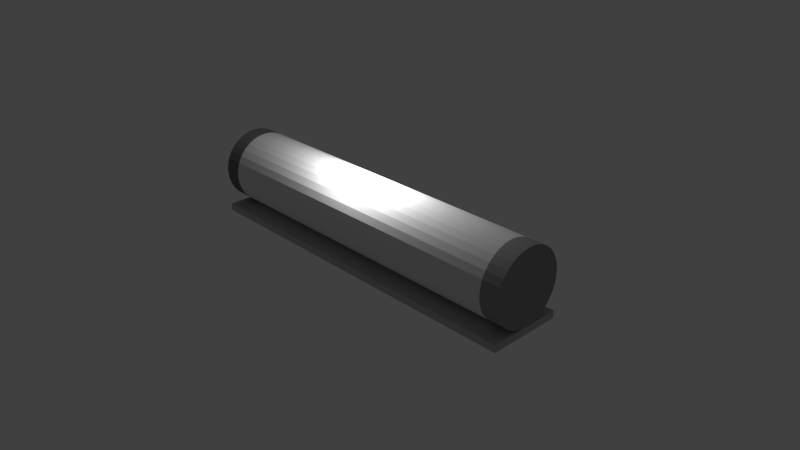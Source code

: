 # Source: lampe_comb.blend  (saved by Blender 2.76.0; exported with 4.5.12 LTS)
import bpy
from mathutils import Matrix  # noqa: F401  (used for matrix-valued properties, if any)

bpy.ops.wm.read_factory_settings(use_empty=True)
scene = bpy.context.scene
scene.name = 'Scene'

# ---- collections
col_collection_1 = bpy.data.collections.new('Collection 1'); scene.collection.children.link(col_collection_1)

# ---- materials (node trees are filled in below, after node groups)
mat_material_002 = bpy.data.materials.new('Material.002')
mat_material_002.alpha_threshold = 0.0
mat_material_002.use_transparent_shadow = False
mat_material_002.diffuse_color = (0.4869, 0.4869, 0.4869, 1.0)
mat_material_002.roughness = 0.5
mat_material_002.specular_intensity = 0.0
mat_material_004 = bpy.data.materials.new('Material.004')
mat_material_004.alpha_threshold = 0.0
mat_material_004.use_transparent_shadow = False
mat_material_004.diffuse_color = (0.1679, 0.1679, 0.1679, 1.0)
mat_material_004.roughness = 0.5
mat_material_004.specular_intensity = 0.0
mat_material_003 = bpy.data.materials.new('Material.003')
mat_material_003.alpha_threshold = 0.0
mat_material_003.use_transparent_shadow = False
mat_material_003.diffuse_color = (0.3032, 0.3032, 0.3032, 1.0)
mat_material_003.roughness = 0.5
mat_material_003.specular_intensity = 0.0
mat_material_001 = bpy.data.materials.new('Material.001')
mat_material_001.alpha_threshold = 0.0
mat_material_001.use_transparent_shadow = False
mat_material_001.roughness = 0.5
mat_material_001.specular_intensity = 0.02941
mat_material = bpy.data.materials.new('Material')
mat_material.alpha_threshold = 0.0
mat_material.use_transparent_shadow = False
mat_material.roughness = 0.5
mat_material.specular_intensity = 1.0

# ---- material node trees

# ---- world
world_world = bpy.data.worlds.new('World'); scene.world = world_world
world_world.color = (0.05088, 0.05088, 0.05088)
world_world.use_sun_shadow = False
world_world.sun_shadow_jitter_overblur = 0.0
world_world.cycles.sampling_method = 'MANUAL'
world_world.cycles.sample_map_resolution = 256

# ---- cameras
cam_camera = bpy.data.cameras.new('Camera')
cam_camera.clip_end = 100.0
cam_camera.lens = 35.0
cam_camera.sensor_width = 32.0
cam_camera.sensor_height = 18.0
cam_camera.ortho_scale = 7.314
cam_camera.dof.focus_distance = 0.0
cam_camera.dof.aperture_fstop = 128.0

# ---- lights
light_lamp = bpy.data.lights.new('Lamp', 'POINT')
light_lamp.transmission_factor = 0.0
light_lamp.cutoff_distance = 30.0
light_lamp.energy = 100.0
light_lamp.shadow_buffer_clip_start = 1.001
light_lamp.shadow_soft_size = 0.1
light_lamp.shadow_maximum_resolution = 0.006
light_lamp.use_absolute_resolution = True
light_lamp.cycles.use_multiple_importance_sampling = False

# ---- meshes
me_cube_001 = bpy.data.meshes.new('Cube.001')
me_cube_001.from_pydata([(0.8, 0.8, 10.0), (0.8, 0.7846, 11.56), (0.8, 0.7391, 13.06), (0.8, 0.6652, 14.44), (0.8, 0.5657, 15.66), (0.8, 0.4445, 16.65), (0.8, 0.3061, 17.39), (0.8, 0.1561, 17.85), (0.8, 1.192e-07, 18.0), (0.8, -0.1561, 17.85), (0.8, -0.3061, 17.39), (0.8, -0.4445, 16.65), (0.8, -0.5657, 15.66), (0.8, -0.6652, 14.44), (0.8, -0.7391, 13.06), (0.8, -0.7846, 11.56), (0.8, -0.8, 10.0), (0.8, -0.7846, 8.439), (0.8, -0.7391, 6.939), (0.8, -0.6652, 5.555), (0.8, -0.5657, 4.343), (0.8, -0.4445, 3.348), (0.8, -0.3061, 2.609), (0.8, -0.1561, 2.154), (0.8, 9.537e-07, 2.0), (0.8, 0.1561, 2.154), (0.8, 0.3061, 2.609), (0.8, 0.4445, 3.348), (0.8, 0.5657, 4.343), (0.8, 0.6652, 5.555), (0.8, 0.7391, 6.939), (0.8, 0.7846, 8.439), (-0.8, 0.7846, 11.56), (-0.8, 0.8, 10.0), (-0.8, 0.7391, 13.06), (-0.8, 0.6652, 14.44), (-0.8, 0.5657, 15.66), (-0.8, 0.4445, 16.65), (-0.8, 0.3061, 17.39), (-0.8, 0.1561, 17.85), (-0.8, 1.192e-07, 18.0), (-0.8, -0.1561, 17.85), (-0.8, -0.3061, 17.39), (-0.8, -0.4445, 16.65), (-0.8, -0.5657, 15.66), (-0.8, -0.6652, 14.44), (-0.8, -0.7391, 13.06), (-0.8, -0.7846, 11.56), (-0.8, -0.8, 10.0), (-0.8, -0.7846, 8.439), (-0.8, -0.7391, 6.939), (-0.8, -0.6652, 5.555), (-0.8, -0.5657, 4.343), (-0.8, -0.4445, 3.348), (-0.8, -0.3061, 2.609), (-0.8, -0.1561, 2.154), (-0.8, 9.537e-07, 2.0), (-0.8, 0.1561, 2.154), (-0.8, 0.3061, 2.609), (-0.8, 0.4445, 3.348), (-0.8, 0.5657, 4.343), (-0.8, 0.6652, 5.555), (-0.8, 0.7391, 6.939), (-0.8, 0.7846, 8.439), (-1.0, 1.0, 11.0), (-1.0, 0.9808, 12.95), (-1.0, 0.9239, 14.83), (-1.0, 0.8315, 16.56), (-1.0, 0.7071, 18.07), (-1.0, 0.5556, 19.31), (-1.0, 0.3827, 20.24), (-1.0, 0.1951, 20.81), (-1.0, 7.55e-08, 21.0), (-1.0, -0.1951, 20.81), (-1.0, -0.3827, 20.24), (-1.0, -0.5556, 19.31), (-1.0, -0.7071, 18.07), (-1.0, -0.8315, 16.56), (-1.0, -0.9239, 14.83), (-1.0, -0.9808, 12.95), (-1.0, -1.0, 11.0), (-1.0, -0.9808, 9.049), (-1.0, -0.9239, 7.173), (-1.0, -0.8315, 5.444), (-1.0, -0.7071, 3.929), (-1.0, -0.5556, 2.685), (-1.0, -0.3827, 1.761), (-1.0, -0.1951, 1.192), (-1.0, 9.656e-07, 1.0), (-1.0, 0.1951, 1.192), (-1.0, 0.3827, 1.761), (-1.0, 0.5556, 2.685), (-1.0, 0.7071, 3.929), (-1.0, 0.8315, 5.444), (-1.0, 0.9239, 7.173), (-1.0, 0.9808, 9.049), (-0.9, 1.0, 11.0), (-0.9, 0.9808, 12.95), (-0.9, 0.9239, 14.83), (-0.9, 0.8315, 16.56), (-0.9, 0.7071, 18.07), (-0.9, 0.5556, 19.31), (-0.9, 0.3827, 20.24), (-0.9, 0.1951, 20.81), (-0.9, 7.55e-08, 21.0), (-0.9, -0.1951, 20.81), (-0.9, -0.3827, 20.24), (-0.9, -0.5556, 19.31), (-0.9, -0.7071, 18.07), (-0.9, -0.8315, 16.56), (-0.9, -0.9239, 14.83), (-0.9, -0.9808, 12.95), (-0.9, -1.0, 11.0), (-0.9, -0.9808, 9.049), (-0.9, -0.9239, 7.173), (-0.9, -0.8315, 5.444), (-0.9, -0.7071, 3.929), (-0.9, -0.5556, 2.685), (-0.9, -0.3827, 1.761), (-0.9, -0.1951, 1.192), (-0.9, 9.656e-07, 1.0), (-0.9, 0.1951, 1.192), (-0.9, 0.3827, 1.761), (-0.9, 0.5556, 2.685), (-0.9, 0.7071, 3.929), (-0.9, 0.8315, 5.444), (-0.9, 0.9239, 7.173), (-0.9, 0.9808, 9.049), (1.0, 1.0, 11.0), (1.0, 0.9808, 12.95), (1.0, 0.9239, 14.83), (1.0, 0.8315, 16.56), (1.0, 0.7071, 18.07), (1.0, 0.5556, 19.31), (1.0, 0.3827, 20.24), (1.0, 0.1951, 20.81), (1.0, 7.55e-08, 21.0), (1.0, -0.1951, 20.81), (1.0, -0.3827, 20.24), (1.0, -0.5556, 19.31), (1.0, -0.7071, 18.07), (1.0, -0.8315, 16.56), (1.0, -0.9239, 14.83), (1.0, -0.9808, 12.95), (1.0, -1.0, 11.0), (1.0, -0.9808, 9.049), (1.0, -0.9239, 7.173), (1.0, -0.8315, 5.444), (1.0, -0.7071, 3.929), (1.0, -0.5556, 2.685), (1.0, -0.3827, 1.761), (1.0, -0.1951, 1.192), (1.0, 9.656e-07, 1.0), (1.0, 0.1951, 1.192), (1.0, 0.3827, 1.761), (1.0, 0.5556, 2.685), (1.0, 0.7071, 3.929), (1.0, 0.8315, 5.444), (1.0, 0.9239, 7.173), (1.0, 0.9808, 9.049), (0.9, 1.0, 11.0), (0.9, 0.9808, 12.95), (0.9, 0.9239, 14.83), (0.9, 0.8315, 16.56), (0.9, 0.7071, 18.07), (0.9, 0.5556, 19.31), (0.9, 0.3827, 20.24), (0.9, 0.1951, 20.81), (0.9, 7.55e-08, 21.0), (0.9, -0.1951, 20.81), (0.9, -0.3827, 20.24), (0.9, -0.5556, 19.31), (0.9, -0.7071, 18.07), (0.9, -0.8315, 16.56), (0.9, -0.9239, 14.83), (0.9, -0.9808, 12.95), (0.9, -1.0, 11.0), (0.9, -0.9808, 9.049), (0.9, -0.9239, 7.173), (0.9, -0.8315, 5.444), (0.9, -0.7071, 3.929), (0.9, -0.5556, 2.685), (0.9, -0.3827, 1.761), (0.9, -0.1951, 1.192), (0.9, 9.656e-07, 1.0), (0.9, 0.1951, 1.192), (0.9, 0.3827, 1.761), (0.9, 0.5556, 2.685), (0.9, 0.7071, 3.929), (0.9, 0.8315, 5.444), (0.9, 0.9239, 7.173), (0.9, 0.9808, 9.049), (0.9, 1.0, 11.0), (0.9, 0.9808, 12.95), (0.9, 0.9239, 14.83), (0.9, 0.8315, 16.56), (0.9, 0.7071, 18.07), (0.9, 0.5556, 19.31), (0.9, 0.3827, 20.24), (0.9, 0.1951, 20.81), (0.9, 7.55e-08, 21.0), (0.9, -0.1951, 20.81), (0.9, -0.3827, 20.24), (0.9, -0.5556, 19.31), (0.9, -0.7071, 18.07), (0.9, -0.8315, 16.56), (0.9, -0.9239, 14.83), (0.9, -0.9808, 12.95), (0.9, -1.0, 11.0), (0.9, -0.9808, 9.049), (0.9, -0.9239, 7.173), (0.9, -0.8315, 5.444), (0.9, -0.7071, 3.929), (0.9, -0.5556, 2.685), (0.9, -0.3827, 1.761), (0.9, -0.1951, 1.192), (0.9, 9.656e-07, 1.0), (0.9, 0.1951, 1.192), (0.9, 0.3827, 1.761), (0.9, 0.5556, 2.685), (0.9, 0.7071, 3.929), (0.9, 0.8315, 5.444), (0.9, 0.9239, 7.173), (0.9, 0.9808, 9.049), (-0.9, 1.0, 11.0), (-0.9, 0.9808, 12.95), (-0.9, 0.9239, 14.83), (-0.9, 0.8315, 16.56), (-0.9, 0.7071, 18.07), (-0.9, 0.5556, 19.31), (-0.9, 0.3827, 20.24), (-0.9, 0.1951, 20.81), (-0.9, 7.55e-08, 21.0), (-0.9, -0.1951, 20.81), (-0.9, -0.3827, 20.24), (-0.9, -0.5556, 19.31), (-0.9, -0.7071, 18.07), (-0.9, -0.8315, 16.56), (-0.9, -0.9239, 14.83), (-0.9, -0.9808, 12.95), (-0.9, -1.0, 11.0), (-0.9, -0.9808, 9.049), (-0.9, -0.9239, 7.173), (-0.9, -0.8315, 5.444), (-0.9, -0.7071, 3.929), (-0.9, -0.5556, 2.685), (-0.9, -0.3827, 1.761), (-0.9, -0.1951, 1.192), (-0.9, 9.656e-07, 1.0), (-0.9, 0.1951, 1.192), (-0.9, 0.3827, 1.761), (-0.9, 0.5556, 2.685), (-0.9, 0.7071, 3.929), (-0.9, 0.8315, 5.444), (-0.9, 0.9239, 7.173), (-0.9, 0.9808, 9.049), (-1.0, -1.0, -1.0), (-1.0, -1.0, 1.0), (-1.0, 1.0, -1.0), (-1.0, 1.0, 1.0), (1.0, -1.0, -1.0), (1.0, -1.0, 1.0), (1.0, 1.0, -1.0), (1.0, 1.0, 1.0)], [], [(1, 0, 31, 30, 29, 28, 27, 26, 25, 24, 23, 22, 21, 20, 19, 18, 17, 16, 15, 14, 13, 12, 11, 10, 9, 8, 7, 6, 5, 4, 3, 2), (32, 34, 35, 36, 37, 38, 39, 40, 41, 42, 43, 44, 45, 46, 47, 48, 49, 50, 51, 52, 53, 54, 55, 56, 57, 58, 59, 60, 61, 62, 63, 33), (16, 17, 49, 48), (3, 4, 36, 35), (30, 31, 63, 62), (17, 18, 50, 49), (4, 5, 37, 36), (31, 0, 33, 63), (18, 19, 51, 50), (5, 6, 38, 37), (19, 20, 52, 51), (6, 7, 39, 38), (20, 21, 53, 52), (7, 8, 40, 39), (21, 22, 54, 53), (8, 9, 41, 40), (22, 23, 55, 54), (9, 10, 42, 41), (23, 24, 56, 55), (10, 11, 43, 42), (24, 25, 57, 56), (11, 12, 44, 43), (25, 26, 58, 57), (12, 13, 45, 44), (26, 27, 59, 58), (13, 14, 46, 45), (0, 1, 32, 33), (27, 28, 60, 59), (14, 15, 47, 46), (1, 2, 34, 32), (28, 29, 61, 60), (15, 16, 48, 47), (2, 3, 35, 34), (29, 30, 62, 61), (65, 64, 95, 94, 93, 92, 91, 90, 89, 88, 87, 86, 85, 84, 83, 82, 81, 80, 79, 78, 77, 76, 75, 74, 73, 72, 71, 70, 69, 68, 67, 66), (97, 98, 99, 100, 101, 102, 103, 104, 105, 106, 107, 108, 109, 110, 111, 112, 113, 114, 115, 116, 117, 118, 119, 120, 121, 122, 123, 124, 125, 126, 127, 96), (79, 80, 112, 111), (66, 67, 99, 98), (93, 94, 126, 125), (80, 81, 113, 112), (67, 68, 100, 99), (94, 95, 127, 126), (81, 82, 114, 113), (68, 69, 101, 100), (95, 64, 96, 127), (82, 83, 115, 114), (69, 70, 102, 101), (83, 84, 116, 115), (70, 71, 103, 102), (84, 85, 117, 116), (71, 72, 104, 103), (85, 86, 118, 117), (72, 73, 105, 104), (86, 87, 119, 118), (73, 74, 106, 105), (87, 88, 120, 119), (74, 75, 107, 106), (88, 89, 121, 120), (75, 76, 108, 107), (89, 90, 122, 121), (76, 77, 109, 108), (90, 91, 123, 122), (77, 78, 110, 109), (64, 65, 97, 96), (91, 92, 124, 123), (78, 79, 111, 110), (65, 66, 98, 97), (92, 93, 125, 124), (129, 130, 131, 132, 133, 134, 135, 136, 137, 138, 139, 140, 141, 142, 143, 144, 145, 146, 147, 148, 149, 150, 151, 152, 153, 154, 155, 156, 157, 158, 159, 128), (161, 162, 163, 164, 165, 166, 167, 168, 169, 170, 171, 172, 173, 174, 175, 176, 177, 178, 179, 180, 181, 182, 183, 184, 185, 186, 187, 188, 189, 190, 191, 160), (129, 130, 162, 161), (156, 157, 189, 188), (143, 144, 176, 175), (130, 131, 163, 162), (157, 158, 190, 189), (144, 145, 177, 176), (131, 132, 164, 163), (158, 159, 191, 190), (145, 146, 178, 177), (132, 133, 165, 164), (159, 128, 160, 191), (146, 147, 179, 178), (133, 134, 166, 165), (147, 148, 180, 179), (134, 135, 167, 166), (148, 149, 181, 180), (135, 136, 168, 167), (149, 150, 182, 181), (136, 137, 169, 168), (150, 151, 183, 182), (137, 138, 170, 169), (151, 152, 184, 183), (138, 139, 171, 170), (152, 153, 185, 184), (139, 140, 172, 171), (153, 154, 186, 185), (140, 141, 173, 172), (154, 155, 187, 186), (141, 142, 174, 173), (128, 129, 161, 160), (155, 156, 188, 187), (142, 143, 175, 174), (193, 194, 195, 196, 197, 198, 199, 200, 201, 202, 203, 204, 205, 206, 207, 208, 209, 210, 211, 212, 213, 214, 215, 216, 217, 218, 219, 220, 221, 222, 223, 192), (225, 224, 255, 254, 253, 252, 251, 250, 249, 248, 247, 246, 245, 244, 243, 242, 241, 240, 239, 238, 237, 236, 235, 234, 233, 232, 231, 230, 229, 228, 227, 226), (205, 204, 236, 237), (219, 218, 250, 251), (206, 205, 237, 238), (193, 192, 224, 225), (220, 219, 251, 252), (207, 206, 238, 239), (194, 193, 225, 226), (221, 220, 252, 253), (208, 207, 239, 240), (195, 194, 226, 227), (222, 221, 253, 254), (209, 208, 240, 241), (196, 195, 227, 228), (223, 222, 254, 255), (210, 209, 241, 242), (197, 196, 228, 229), (192, 223, 255, 224), (211, 210, 242, 243), (198, 197, 229, 230), (212, 211, 243, 244), (199, 198, 230, 231), (213, 212, 244, 245), (200, 199, 231, 232), (214, 213, 245, 246), (201, 200, 232, 233), (215, 214, 246, 247), (202, 201, 233, 234), (216, 215, 247, 248), (203, 202, 234, 235), (217, 216, 248, 249), (204, 203, 235, 236), (218, 217, 249, 250), (257, 259, 258, 256), (259, 263, 262, 258), (263, 261, 260, 262), (261, 257, 256, 260), (256, 258, 262, 260), (261, 263, 259, 257)])
me_cube_001.polygons.foreach_set('material_index', [4, 4, 4, 4, 4, 4, 4, 4, 4, 4, 4, 4, 4, 4, 4, 4, 4, 4, 4, 4, 4, 4, 4, 4, 4, 4, 4, 4, 4, 4, 4, 4, 4, 4, 1, 1, 1, 1, 1, 1, 1, 1, 1, 1, 1, 1, 1, 1, 1, 1, 1, 1, 1, 1, 1, 1, 1, 1, 1, 1, 1, 1, 1, 1, 1, 1, 1, 1, 2, 2, 2, 2, 2, 2, 2, 2, 2, 2, 2, 2, 2, 2, 2, 2, 2, 2, 2, 2, 2, 2, 2, 2, 2, 2, 2, 2, 2, 2, 2, 2, 2, 2, 3, 3, 3, 3, 3, 3, 3, 3, 3, 3, 3, 3, 3, 3, 3, 3, 3, 3, 3, 3, 3, 3, 3, 3, 3, 3, 3, 3, 3, 3, 3, 3, 3, 3, 0, 0, 0, 0, 0, 0])
me_cube_001.materials.append(mat_material_002)
me_cube_001.materials.append(mat_material_004)
me_cube_001.materials.append(mat_material_003)
me_cube_001.materials.append(mat_material_001)
me_cube_001.materials.append(mat_material)
me_cube_001.use_remesh_preserve_volume = False
me_cube_001.use_remesh_preserve_attributes = False
me_cube_001.use_mirror_vertex_groups = False
me_cube_001.update()

# ---- objects
ob_cube = bpy.data.objects.new('Cube', me_cube_001)
ob_lamp = bpy.data.objects.new('Lamp', light_lamp)
ob_camera = bpy.data.objects.new('Camera', cam_camera)

# ---- transforms, parenting, visibility, modifiers, constraints
ob_cube.location = (0.0, 0.0, 0.0)
ob_cube.scale = (2.5, 0.5, 0.05)
ob_cube.lineart.crease_threshold = 0.0
ob_lamp.location = (-0.02168, -0.1186, 1.637)
ob_lamp.rotation_euler = (0.6503, 0.05522, 1.866)
ob_lamp.lock_rotations_4d = False
ob_lamp.empty_display_type = 'ARROWS'
ob_lamp.color = (0.0, 0.0, 0.0, 0.0)
ob_lamp.lineart.crease_threshold = 0.0
ob_camera.location = (7.481, -6.508, 5.344)
ob_camera.rotation_euler = (1.109, 0.01082, 0.8149)
ob_camera.lock_rotations_4d = False
ob_camera.empty_display_type = 'ARROWS'
ob_camera.color = (0.0, 0.0, 0.0, 0.0)
ob_camera.display_type = 'WIRE'
ob_camera.lineart.crease_threshold = 0.0

# ---- collection membership
col_collection_1.objects.link(ob_cube)
col_collection_1.objects.link(ob_lamp)
col_collection_1.objects.link(ob_camera)

# ---- scene / render settings (as saved in the file)
scene.camera = ob_camera
scene.frame_start = 1; scene.frame_end = 250; scene.frame_set(1)
scene.render.engine = 'BLENDER_EEVEE_NEXT'
scene.render.resolution_percentage = 50
scene.render.dither_intensity = 0.0
scene.cycles.use_denoising = False
scene.cycles.samples = 10
scene.cycles.sampling_pattern = 'TABULATED_SOBOL'
scene.cycles.light_sampling_threshold = 0.0
scene.cycles.use_adaptive_sampling = False
scene.cycles.use_light_tree = False
scene.cycles.blur_glossy = 0.0
scene.cycles.pixel_filter_type = 'GAUSSIAN'
scene.cycles.sample_clamp_indirect = 0.0
scene.view_settings.view_transform = 'Standard'
bpy.context.view_layer.update()
